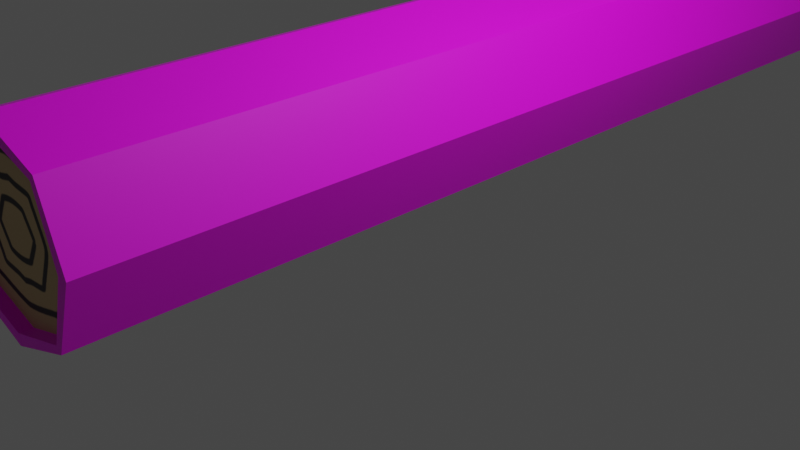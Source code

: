 # Source: fallen_log.blend  (saved by Blender 3.6.13; exported with 4.5.12 LTS)
import bpy
from mathutils import Matrix  # noqa: F401  (used for matrix-valued properties, if any)

bpy.ops.wm.read_factory_settings(use_empty=True)
scene = bpy.context.scene
scene.name = 'Scene'

# ---- collections
col_collection = bpy.data.collections.new('Collection'); scene.collection.children.link(col_collection)

# ---- images (referenced by path relative to the original .blend; pixels are not part of the script)
import os
ASSET_DIR = os.environ.get("B2B_ASSET_DIR", "")  # directory of the original .blend (textures are referenced by path, not embedded)
HERE = os.path.dirname(os.path.abspath(__file__))  # packed textures are extracted next to this script under _unpacked/

def load_image(name, relpath, width, height, colorspace="sRGB"):
    """Load a texture the original file referenced (path relative to the .blend, or extracted next to this script)."""
    p = next((c for c in (os.path.join(HERE, relpath), os.path.join(ASSET_DIR, relpath)) if relpath and os.path.exists(c)), "")
    if p:
        img = bpy.data.images.load(p, check_existing=True)
        img.name = name
    else:  # same state as the original file: an image datablock whose file is absent (Cycles renders it pink)
        img = bpy.data.images.new(name, width, height)
        img.source = "FILE"
        img.filepath = "//" + (relpath or name)
    img.colorspace_settings.name = colorspace
    return img
img_untitled = load_image('Untitled', '', 1024, 1024, 'sRGB')
img_other_side_png = load_image('other side.png', '_unpacked/other_side.51f19578.png', 1024, 1024, 'sRGB')
img_sides_2_png = load_image('sides 2.png', '_unpacked/sides_2.7b9a4d2d.png', 1024, 1024, 'sRGB')

# ---- materials (node trees are filled in below, after node groups)
mat_material = bpy.data.materials.new('Material')
mat_material.alpha_threshold = 0.0
mat_material.use_transparent_shadow = False
mat_material.roughness = 0.5
mat_material.line_color = (0.0, 0.0, 0.0, 1.0)
mat_material_001 = bpy.data.materials.new('Material.001')
mat_material_001.use_transparent_shadow = False
mat_material_002 = bpy.data.materials.new('Material.002')
mat_material_002.use_transparent_shadow = False

# ---- material node trees
mat_material.use_nodes = True; mat_material.node_tree.nodes.clear()
_N = mat_material.node_tree.nodes; _L = mat_material.node_tree.links
n0 = _N.new('ShaderNodeOutputMaterial'); n0.name = 'Material Output'; n0.location = (300, 300)
n1 = _N.new('ShaderNodeBsdfPrincipled'); n1.name = 'Principled BSDF'; n1.location = (10, 300)
n1.distribution = 'GGX'
n1.subsurface_method = 'RANDOM_WALK_SKIN'
n1.inputs[3].default_value = 1.45
n1.inputs[27].default_value = (0.0, 0.0, 0.0, 1.0)
n1.inputs[28].default_value = 1.0
n2 = _N.new('ShaderNodeTexImage'); n2.name = 'Image Texture'; n2.location = (-483, 301)
n2.image = img_untitled
_L.new(n1.outputs[0], n0.inputs[0])
_L.new(n2.outputs[0], n1.inputs[0])
n0.is_active_output = True
mat_material_001.use_nodes = True; mat_material_001.node_tree.nodes.clear()
_N = mat_material_001.node_tree.nodes; _L = mat_material_001.node_tree.links
n0 = _N.new('ShaderNodeBsdfPrincipled'); n0.name = 'Principled BSDF'; n0.location = (10, 300)
n0.distribution = 'GGX'
n0.subsurface_method = 'RANDOM_WALK_SKIN'
n0.inputs[3].default_value = 1.45
n0.inputs[27].default_value = (0.0, 0.0, 0.0, 1.0)
n0.inputs[28].default_value = 1.0
n1 = _N.new('ShaderNodeOutputMaterial'); n1.name = 'Material Output'; n1.location = (300, 300)
n2 = _N.new('ShaderNodeTexImage'); n2.name = 'Image Texture'; n2.location = (-511, 272)
n2.image = img_other_side_png
_L.new(n0.outputs[0], n1.inputs[0])
_L.new(n2.outputs[0], n0.inputs[0])
n1.is_active_output = True
mat_material_002.use_nodes = True; mat_material_002.node_tree.nodes.clear()
_N = mat_material_002.node_tree.nodes; _L = mat_material_002.node_tree.links
n0 = _N.new('ShaderNodeBsdfPrincipled'); n0.name = 'Principled BSDF'; n0.location = (10, 300)
n0.distribution = 'GGX'
n0.subsurface_method = 'RANDOM_WALK_SKIN'
n0.inputs[3].default_value = 1.45
n0.inputs[27].default_value = (0.0, 0.0, 0.0, 1.0)
n0.inputs[28].default_value = 1.0
n1 = _N.new('ShaderNodeOutputMaterial'); n1.name = 'Material Output'; n1.location = (300, 300)
n2 = _N.new('ShaderNodeTexImage'); n2.name = 'Image Texture'; n2.location = (-483, 249)
n2.image = img_sides_2_png
_L.new(n0.outputs[0], n1.inputs[0])
_L.new(n2.outputs[0], n0.inputs[0])
n1.is_active_output = True

# ---- world
world_world = bpy.data.worlds.new('World'); scene.world = world_world
world_world.use_nodes = True; world_world.node_tree.nodes.clear()
_N = world_world.node_tree.nodes; _L = world_world.node_tree.links
n0 = _N.new('ShaderNodeOutputWorld'); n0.name = 'World Output'; n0.location = (300, 300)
n1 = _N.new('ShaderNodeBackground'); n1.name = 'Background'; n1.location = (10, 300)
n1.inputs[0].default_value = (0.05088, 0.05088, 0.05088, 1.0)
_L.new(n1.outputs[0], n0.inputs[0])
n0.is_active_output = True
world_world.color = (0.05088, 0.05088, 0.05088)
world_world.use_sun_shadow = False
world_world.sun_shadow_jitter_overblur = 0.0

# ---- cameras
cam_camera = bpy.data.cameras.new('Camera')
cam_camera.clip_end = 100.0
cam_camera.ortho_scale = 7.314

# ---- lights
light_light = bpy.data.lights.new('Light', 'POINT')
light_light.transmission_factor = 0.0
light_light.energy = 1000.0
light_light.shadow_soft_size = 0.1
light_light.shadow_maximum_resolution = 0.006
light_light.use_absolute_resolution = True

# ---- meshes
me_cube = bpy.data.meshes.new('Cube')
me_cube.from_pydata([(1.0, 10.95, -1.0), (1.0, -1.0, -1.0), (1.373, 10.95, 0.0), (1.373, -1.0, 0.0), (0.0, 10.95, -1.352), (0.0, -1.0, -1.352), (0.883, -1.0, -1.041), (1.213, 10.95, 0.0), (0.883, 10.95, -1.041), (1.213, -1.0, 0.0), (1.044, 10.95, -0.881), (1.044, -1.0, -0.881), (0.0, -1.0, -1.191), (0.0, 10.95, -1.191), (0.9223, -1.0, -0.9172), (0.9223, 10.95, -0.9172), (1.0, 20.51, -1.0), (1.373, 20.51, 0.0), (0.0, 20.51, -1.352), (1.213, 20.51, 0.0), (0.883, 20.51, -1.041), (1.044, 20.51, -0.881), (1.0, -1.175, -1.0), (0.0, -0.8167, -1.191), (0.0, 20.51, -1.191), (0.9223, -0.8167, -0.9172), (0.9223, 20.51, -0.9172), (1.373, -1.175, 0.0), (0.0, -1.175, -1.352), (0.883, -1.175, -1.041), (1.213, -1.175, 0.0), (1.044, -1.175, -0.881), (0.0, -1.175, -1.191), (0.9223, -1.175, -0.9172)], [], [(8, 0, 1, 6), (4, 13, 24, 18), (10, 2, 3, 11), (9, 14, 33, 30), (4, 8, 6, 5), (12, 14, 25, 23), (6, 1, 22, 29), (14, 12, 32, 33), (0, 10, 11, 1), (22, 31, 33, 29), (26, 19, 17, 21), (18, 24, 26, 20), (20, 26, 21, 16), (15, 7, 19, 26), (8, 4, 18, 20), (0, 8, 20, 16), (31, 27, 30, 33), (10, 0, 16, 21), (13, 15, 26, 24), (7, 2, 17, 19), (2, 10, 21, 17), (29, 33, 32, 28), (5, 6, 29, 28), (3, 9, 30, 27), (1, 11, 31, 22), (11, 3, 27, 31), (12, 5, 28, 32)])
_uv = me_cube.uv_layers.new(name='UVMap')
_uv.uv.foreach_set('vector', [0.3604, 0.5, 0.375, 0.5, 0.375, 0.75, 0.3604, 0.75, 0.0, 0.0, 0.0, 0.0, 0.0, 0.0, 0.0, 0.0, 0.3899, 0.5, 0.5, 0.5, 0.5, 0.75, 0.3899, 0.75, 0.5, 0.7646, 0.3899, 0.7646, 0.3899, 0.7646, 0.5, 0.7646, 0.25, 0.5, 0.3604, 0.5, 0.3604, 0.75, 0.25, 0.75, 0.3899, 0.875, 0.3899, 0.7646, 0.3899, 0.7646, 0.3899, 0.875, 0.3604, 0.75, 0.375, 0.75, 0.375, 0.75, 0.3604, 0.75, 0.3899, 0.7646, 0.3899, 0.875, 0.3899, 0.875, 0.3899, 0.7646, 0.375, 0.5, 0.3899, 0.5, 0.3899, 0.75, 0.375, 0.75, 0.375, 0.75, 0.3899, 0.75, 0.3899, 0.7646, 0.375, 0.7646, 0.3899, 0.4854, 0.5, 0.4854, 0.5, 0.5, 0.3899, 0.5, 0.375, 0.375, 0.3899, 0.375, 0.3899, 0.4854, 0.375, 0.4854, 0.375, 0.4854, 0.3899, 0.4854, 0.3899, 0.5, 0.375, 0.5, 0.3899, 0.4854, 0.5, 0.4854, 0.5, 0.4854, 0.3899, 0.4854, 0.3604, 0.5, 0.25, 0.5, 0.25, 0.5, 0.3604, 0.5, 0.375, 0.5, 0.3604, 0.5, 0.3604, 0.5, 0.375, 0.5, 0.3899, 0.75, 0.5, 0.75, 0.5, 0.7646, 0.3899, 0.7646, 0.3899, 0.5, 0.375, 0.5, 0.375, 0.5, 0.3899, 0.5, 0.3899, 0.375, 0.3899, 0.4854, 0.3899, 0.4854, 0.3899, 0.375, 0.0, 0.0, 0.0, 0.0, 0.0, 0.0, 0.0, 0.0, 0.5, 0.5, 0.3899, 0.5, 0.3899, 0.5, 0.5, 0.5, 0.375, 0.7646, 0.3899, 0.7646, 0.3899, 0.875, 0.375, 0.875, 0.25, 0.75, 0.3604, 0.75, 0.3604, 0.75, 0.25, 0.75, 0.0, 0.0, 0.0, 0.0, 0.0, 0.0, 0.0, 0.0, 0.375, 0.75, 0.3899, 0.75, 0.3899, 0.75, 0.375, 0.75, 0.3899, 0.75, 0.5, 0.75, 0.5, 0.75, 0.3899, 0.75, 0.0, 0.0, 0.0, 0.0, 0.0, 0.0, 0.0, 0.0])
me_cube.materials.append(mat_material)
me_cube.use_mirror_vertex_groups = False
me_cube.update()
me_cube_001 = bpy.data.meshes.new('Cube.001')
me_cube_001.from_pydata([(0.0, -1.0, 0.0), (1.213, -1.0, 0.0), (0.0, -1.0, -1.191), (0.9223, -1.0, -0.9172)], [], [(3, 1, 0, 2)])
_uv = me_cube_001.uv_layers.new(name='UVMap')
_uv.uv.foreach_set('vector', [0.7563, 0.7605, 4.371e-08, 1.0, 0.0, 0.0, 0.9819, -4.292e-08])
me_cube_001.materials.append(mat_material_001)
me_cube_001.use_mirror_vertex_groups = False
me_cube_001.update()
me_cube_002 = bpy.data.meshes.new('Cube.002')
me_cube_002.from_pydata([(0.0, 10.95, 0.0), (1.213, 10.95, 0.0), (0.0, 10.95, -1.191), (0.9223, 10.95, -0.9172)], [], [(2, 0, 1, 3)])
_uv = me_cube_002.uv_layers.new(name='UVMap')
_uv.uv.foreach_set('vector', [0.9819, 1.0, 3.245e-15, 1.0, -4.371e-08, 1.911e-15, 0.7563, 0.2395])
me_cube_002.materials.append(mat_material_002)
me_cube_002.use_mirror_vertex_groups = False
me_cube_002.update()

# ---- objects
ob_cube = bpy.data.objects.new('Cube', me_cube)
ob_light = bpy.data.objects.new('Light', light_light)
ob_camera = bpy.data.objects.new('Camera', cam_camera)
ob_cube_001 = bpy.data.objects.new('Cube.001', me_cube_001)
ob_cube_002 = bpy.data.objects.new('Cube.002', me_cube_002)

# ---- transforms, parenting, visibility, modifiers, constraints
ob_cube.location = (0.0, -3.205, 1.227)
ob_cube.scale = (0.7168, 0.7168, 0.7168)
ob_cube.lock_rotations_4d = False
ob_cube.empty_display_type = 'ARROWS'
ob_cube.lineart.crease_threshold = 0.0
_m = ob_cube.modifiers.new('Mirror', 'MIRROR')
_m.use_axis = (True, False, True)
ob_light.location = (4.076, 1.005, 5.904)
ob_light.rotation_euler = (0.6503, 0.05522, 1.866)
ob_light.lock_rotations_4d = False
ob_light.empty_display_type = 'ARROWS'
ob_light.color = (0.0, 0.0, 0.0, 0.0)
ob_light.lineart.crease_threshold = 0.0
ob_camera.location = (7.359, -6.926, 4.958)
ob_camera.rotation_euler = (1.109, 0.0, 0.8149)
ob_camera.lock_rotations_4d = False
ob_camera.empty_display_type = 'ARROWS'
ob_camera.color = (0.0, 0.0, 0.0, 0.0)
ob_camera.display_type = 'WIRE'
ob_camera.lineart.crease_threshold = 0.0
ob_cube_001.location = (0.0, -3.205, 1.227)
ob_cube_001.scale = (0.7168, 0.7168, 0.7168)
ob_cube_001.lock_rotations_4d = False
ob_cube_001.empty_display_type = 'ARROWS'
ob_cube_001.lineart.crease_threshold = 0.0
_m = ob_cube_001.modifiers.new('Mirror', 'MIRROR')
_m.use_axis = (True, False, True)
ob_cube_002.location = (0.0, 3.514, 1.227)
ob_cube_002.scale = (0.7168, 0.7168, 0.7168)
ob_cube_002.lock_rotations_4d = False
ob_cube_002.empty_display_type = 'ARROWS'
ob_cube_002.lineart.crease_threshold = 0.0
_m = ob_cube_002.modifiers.new('Mirror', 'MIRROR')
_m.use_axis = (True, False, True)

# ---- collection membership
col_collection.objects.link(ob_cube)
col_collection.objects.link(ob_light)
col_collection.objects.link(ob_camera)
col_collection.objects.link(ob_cube_001)
col_collection.objects.link(ob_cube_002)

# ---- scene / render settings (as saved in the file)
scene.camera = ob_camera
scene.frame_start = 1; scene.frame_end = 250; scene.frame_set(1)
scene.render.engine = 'BLENDER_EEVEE_NEXT'
scene.cycles.sampling_pattern = 'TABULATED_SOBOL'
scene.view_settings.view_transform = 'Filmic'
bpy.context.view_layer.update()
